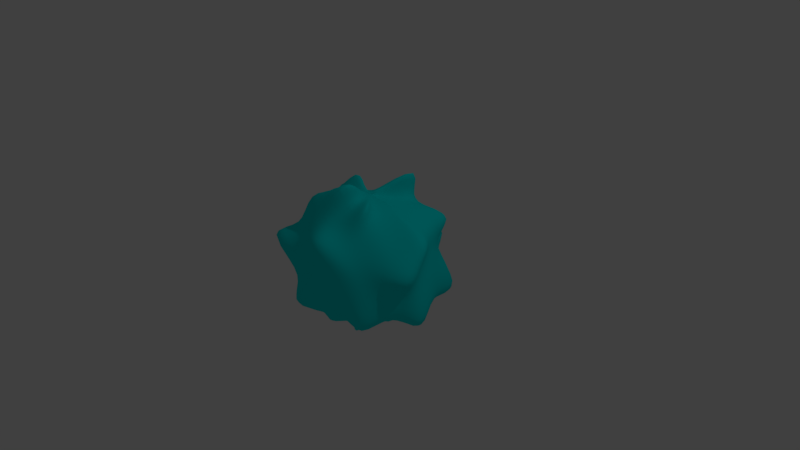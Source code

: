 # Source: Frost_Ball.blend  (saved by Blender 2.79.0; exported with 4.5.12 LTS)
import bpy
from mathutils import Matrix  # noqa: F401  (used for matrix-valued properties, if any)

bpy.ops.wm.read_factory_settings(use_empty=True)
scene = bpy.context.scene
scene.name = 'Scene'

# ---- collections
col_collection_1 = bpy.data.collections.new('Collection 1'); scene.collection.children.link(col_collection_1)

# ---- materials (node trees are filled in below, after node groups)
mat_frost_ball = bpy.data.materials.new('Frost Ball')
mat_frost_ball.alpha_threshold = 0.0
mat_frost_ball.use_transparent_shadow = False
mat_frost_ball.diffuse_color = (0.0, 0.8, 0.8, 1.0)
mat_frost_ball.roughness = 0.5
mat_frost_ball.line_color = (0.0, 0.0, 0.0, 1.0)

# ---- material node trees

# ---- world
world_world = bpy.data.worlds.new('World'); scene.world = world_world
world_world.color = (0.05088, 0.05088, 0.05088)
world_world.use_sun_shadow = False
world_world.sun_shadow_jitter_overblur = 0.0
world_world.cycles.sampling_method = 'MANUAL'

# ---- cameras
cam_camera = bpy.data.cameras.new('Camera')
cam_camera.clip_end = 100.0
cam_camera.lens = 35.0
cam_camera.sensor_width = 32.0
cam_camera.sensor_height = 18.0
cam_camera.ortho_scale = 7.314
cam_camera.dof.focus_distance = 0.0
cam_camera.dof.aperture_fstop = 128.0

# ---- lights
light_lamp = bpy.data.lights.new('Lamp', 'POINT')
light_lamp.transmission_factor = 0.0
light_lamp.cutoff_distance = 30.0
light_lamp.energy = 100.0
light_lamp.shadow_buffer_clip_start = 1.001
light_lamp.shadow_soft_size = 0.1
light_lamp.shadow_maximum_resolution = 0.006
light_lamp.use_absolute_resolution = True

# ---- meshes
me_sphere_001 = bpy.data.meshes.new('Sphere.001')
me_sphere_001.from_pydata([(0.5655, 0.7383, 1.443), (0.0, 0.6301, 0.5859), (0.0, 0.8233, 0.3171), (0.3556, 1.542, -0.008142), (0.0, 0.8233, -0.3171), (0.0, 0.6301, -0.5859), (0.0, 0.341, -0.7655), (0.0, 1.346e-07, -0.8286), (-5.59e-08, 1.024e-08, 0.8286), (0.1741, 0.3447, 0.7655), (0.2618, 0.5822, 0.5859), (0.2995, 0.7006, 0.3811), (0.3702, 0.8233, -3.622e-08), (0.342, 0.7606, -0.3171), (0.2618, 0.5822, -0.5859), (-0.3508, 0.5652, -1.288), (0.2618, 0.2411, 0.7655), (1.088, 0.8794, 0.6661), (0.6319, 0.5822, 0.3171), (0.684, 0.6301, -3.622e-08), (0.8716, 1.174, -0.7654), (0.4587, 0.3918, -0.6058), (0.2618, 0.2411, -0.7655), (0.342, 0.1305, 0.7655), (0.6319, 0.2411, 0.5859), (0.8257, 0.3151, 0.3171), (0.8937, 0.341, -3.622e-08), (0.8257, 0.3151, -0.3171), (0.6319, 0.2411, -0.5859), (-0.03632, 0.2569, -1.386), (0.3702, 1.165e-07, 0.7655), (1.402, -0.02006, 0.568), (0.8937, 1.024e-08, 0.3171), (1.014, -0.06407, -0.06341), (1.266, -0.1161, -0.8938), (0.684, 6.336e-08, -0.5859), (0.3702, 5.008e-08, -0.7655), (0.4497, 0.139, 0.8419), (0.6319, -0.2411, 0.5859), (1.445, -0.4875, 0.0767), (0.8937, -0.341, -3.622e-08), (0.8257, -0.3151, -0.3171), (0.6076, -0.2712, -0.5481), (0.342, -0.1305, -0.7655), (0.2618, -0.2411, 0.7655), (0.5129, -0.3562, 0.6789), (0.6319, -0.5822, 0.3171), (0.684, -0.6301, -3.622e-08), (0.718, -0.9337, -0.824), (0.4837, -0.4456, -0.5859), (-0.1623, -0.364, -1.347), (0.6705, -0.4875, 1.115), (0.2618, -0.5822, 0.5859), (0.342, -0.7606, 0.3171), (0.5509, -0.7981, 0.147), (0.342, -0.7606, -0.3171), (0.2618, -0.5822, -0.5859), (0.1417, -0.3151, -0.7655), (0.06357, -0.3186, 0.7732), (-2.577e-07, -0.6301, 0.5859), (0.206, -1.203, 0.7859), (-3.154e-07, -0.8911, -3.622e-08), (-0.4497, -1.328, -0.5201), (-2.577e-07, -0.6301, -0.5859), (-0.5732, -0.5308, -1.219), (0.2992, -0.5739, 1.526), (-0.2618, -0.5822, 0.5859), (-0.342, -0.7606, 0.3171), (-0.3702, -0.8233, -3.622e-08), (-0.342, -0.7606, -0.3171), (-0.3531, -0.6938, -0.5429), (-0.1417, -0.3151, -0.7655), (-0.2618, -0.2411, 0.7655), (-0.431, -0.7055, 1.14), (-0.6319, -0.5822, 0.3171), (-1.134, -1.138, 0.5606), (-0.6319, -0.5822, -0.3171), (-0.4837, -0.4456, -0.5859), (-0.2618, -0.2411, -0.7655), (-0.342, -0.1305, 0.7655), (-0.6319, -0.2411, 0.5859), (-0.7453, -0.3566, 0.3122), (-0.8937, -0.341, -3.622e-08), (-0.8291, -0.3298, -0.2668), (-0.6319, -0.2411, -0.5859), (-0.342, -0.1305, -0.7655), (-0.1331, 0.03887, 1.366), (-0.684, 4.352e-07, 0.5859), (-0.8937, 4.617e-07, 0.3171), (-0.9673, 5.414e-07, -3.622e-08), (-0.8937, 4.617e-07, -0.3171), (-1.527, 0.03887, -0.602), (-0.3702, 3.024e-07, -0.7655), (-0.342, 0.1305, 0.7655), (-0.6319, 0.2411, 0.5859), (-1.147, 0.5652, 0.8849), (-0.8937, 0.341, -3.622e-08), (-0.8257, 0.3151, -0.3171), (-0.6319, 0.2411, -0.5859), (-1.11, 0.2569, -1.051), (-0.2618, 0.2411, 0.7655), (-0.4837, 0.4456, 0.5859), (-0.6319, 0.5822, 0.3171), (-0.684, 0.6301, -3.622e-08), (-0.5706, 1.372, -0.6219), (-0.4837, 0.4456, -0.5859), (-0.2618, 0.2411, -0.7655), (-0.1711, 0.3151, 0.7655), (-0.1573, 0.5471, 0.5429), (-0.342, 0.7606, 0.3171), (-0.3702, 0.8233, -3.622e-08), (-0.3163, 0.7338, -0.2576), (-0.2618, 0.5822, -0.5859), (-0.1417, 0.3151, -0.7655)], [], [(1, 0, 9, 10), (6, 5, 14, 15), (4, 3, 12, 13), (2, 1, 10, 11), (0, 8, 9), (7, 6, 15), (5, 4, 13, 14), (3, 2, 11, 12), (13, 12, 19, 20), (11, 10, 17, 18), (9, 8, 16), (7, 15, 22), (14, 13, 20, 21), (12, 11, 18, 19), (10, 9, 16, 17), (15, 14, 21, 22), (7, 22, 29), (21, 20, 27, 28), (19, 18, 25, 26), (17, 16, 23, 24), (22, 21, 28, 29), (20, 19, 26, 27), (18, 17, 24, 25), (16, 8, 23), (26, 25, 32, 33), (24, 23, 30, 31), (29, 28, 35, 36), (27, 26, 33, 34), (25, 24, 31, 32), (23, 8, 30), (7, 29, 36), (28, 27, 34, 35), (36, 35, 42, 43), (34, 33, 40, 41), (32, 31, 38, 39), (30, 8, 37), (7, 36, 43), (35, 34, 41, 42), (33, 32, 39, 40), (31, 30, 37, 38), (39, 38, 45, 46), (37, 8, 44), (7, 43, 50), (42, 41, 48, 49), (40, 39, 46, 47), (38, 37, 44, 45), (43, 42, 49, 50), (41, 40, 47, 48), (7, 50, 57), (49, 48, 55, 56), (47, 46, 53, 54), (45, 44, 51, 52), (50, 49, 56, 57), (48, 47, 54, 55), (46, 45, 52, 53), (44, 8, 51), (52, 51, 58, 59), (57, 56, 63, 64), (55, 54, 61, 62), (53, 52, 59, 60), (51, 8, 58), (7, 57, 64), (56, 55, 62, 63), (54, 53, 60, 61), (64, 63, 70, 71), (62, 61, 68, 69), (60, 59, 66, 67), (58, 8, 65), (7, 64, 71), (63, 62, 69, 70), (61, 60, 67, 68), (59, 58, 65, 66), (65, 8, 72), (7, 71, 78), (70, 69, 76, 77), (68, 67, 74, 75), (66, 65, 72, 73), (71, 70, 77, 78), (69, 68, 75, 76), (67, 66, 73, 74), (77, 76, 83, 84), (75, 74, 81, 82), (73, 72, 79, 80), (78, 77, 84, 85), (76, 75, 82, 83), (74, 73, 80, 81), (72, 8, 79), (7, 78, 85), (85, 84, 91, 92), (83, 82, 89, 90), (81, 80, 87, 88), (79, 8, 86), (7, 85, 92), (84, 83, 90, 91), (82, 81, 88, 89), (80, 79, 86, 87), (90, 89, 96, 97), (88, 87, 94, 95), (86, 8, 93), (7, 92, 99), (91, 90, 97, 98), (89, 88, 95, 96), (87, 86, 93, 94), (92, 91, 98, 99), (7, 99, 106), (98, 97, 104, 105), (96, 95, 102, 103), (94, 93, 100, 101), (99, 98, 105, 106), (97, 96, 103, 104), (95, 94, 101, 102), (93, 8, 100), (103, 102, 109, 110), (101, 100, 107, 108), (106, 105, 112, 113), (104, 103, 110, 111), (102, 101, 108, 109), (100, 8, 107), (7, 106, 113), (105, 104, 111, 112), (113, 112, 5, 6), (111, 110, 3, 4), (109, 108, 1, 2), (107, 8, 0), (7, 113, 6), (112, 111, 4, 5), (110, 109, 2, 3), (108, 107, 0, 1)])
me_sphere_001.polygons.foreach_set('use_smooth', [True] * 128)
me_sphere_001.materials.append(mat_frost_ball)
me_sphere_001.use_remesh_preserve_volume = False
me_sphere_001.use_remesh_preserve_attributes = False
me_sphere_001.use_mirror_vertex_groups = False
me_sphere_001.update()

# ---- objects
ob_frost_ball = bpy.data.objects.new('Frost Ball', me_sphere_001)
ob_lamp = bpy.data.objects.new('Lamp', light_lamp)
ob_camera = bpy.data.objects.new('Camera', cam_camera)

# ---- transforms, parenting, visibility, modifiers, constraints
ob_frost_ball.location = (0.0, 0.0, 0.0)
ob_frost_ball.lineart.crease_threshold = 0.0
_m = ob_frost_ball.modifiers.new('Subsurf', 'SUBSURF')
_m.uv_smooth = 'PRESERVE_CORNERS'
_m.quality = 2
_m.show_only_control_edges = False
ob_lamp.location = (4.076, 1.005, 5.904)
ob_lamp.rotation_euler = (0.6503, 0.05522, 1.866)
ob_lamp.lock_rotations_4d = False
ob_lamp.empty_display_type = 'ARROWS'
ob_lamp.color = (0.0, 0.0, 0.0, 0.0)
ob_lamp.lineart.crease_threshold = 0.0
ob_camera.location = (7.481, -6.508, 5.344)
ob_camera.rotation_euler = (1.109, 0.0, 0.8149)
ob_camera.lock_rotations_4d = False
ob_camera.empty_display_type = 'ARROWS'
ob_camera.color = (0.0, 0.0, 0.0, 0.0)
ob_camera.display_type = 'WIRE'
ob_camera.lineart.crease_threshold = 0.0

# ---- collection membership
col_collection_1.objects.link(ob_frost_ball)
col_collection_1.objects.link(ob_lamp)
col_collection_1.objects.link(ob_camera)

# ---- scene / render settings (as saved in the file)
scene.camera = ob_camera
scene.frame_start = 1; scene.frame_end = 250; scene.frame_set(1)
scene.render.engine = 'BLENDER_EEVEE_NEXT'
scene.render.resolution_percentage = 50
scene.render.dither_intensity = 0.0
scene.cycles.use_denoising = False
scene.cycles.samples = 128
scene.cycles.sampling_pattern = 'TABULATED_SOBOL'
scene.cycles.use_adaptive_sampling = False
scene.cycles.use_light_tree = False
scene.cycles.blur_glossy = 0.0
scene.cycles.sample_clamp_indirect = 0.0
scene.view_settings.view_transform = 'Standard'
bpy.context.view_layer.update()
